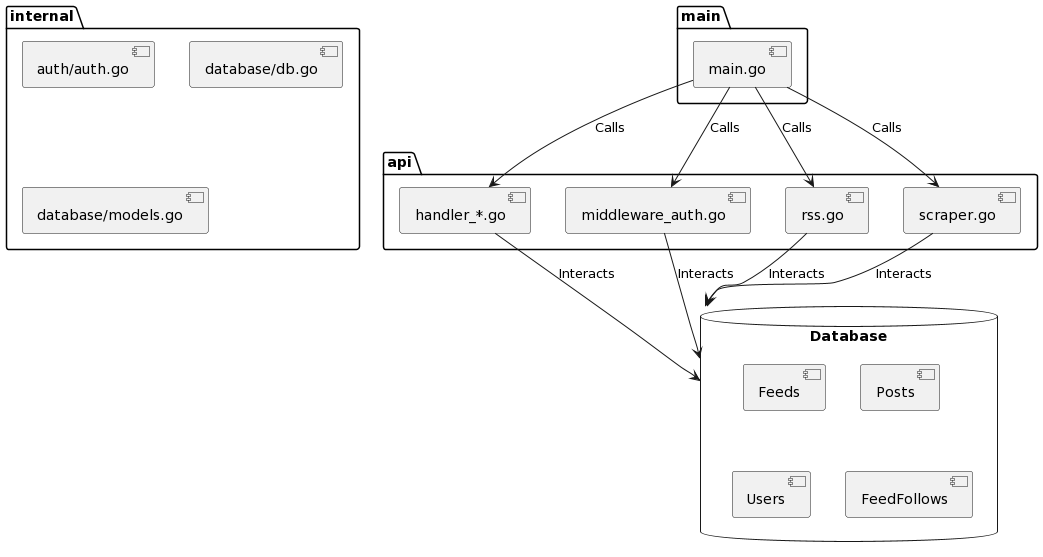

The diagram above was rendered by PlantUML. Its source (embedded in the PNG):
@startuml
package "main" {
 [main.go]
}

package "api" {
 [handler_*.go]
 [middleware_auth.go]
 [rss.go]
 [scraper.go]
}

package "internal" {
 [auth/auth.go]
 [database/db.go]
 [database/models.go]
}

database "Database" {
 [Feeds]
 [Posts]
 [Users]
 [FeedFollows]
}

[main.go] --> [handler_*.go] : Calls
[main.go] --> [middleware_auth.go] : Calls
[main.go] --> [rss.go] : Calls
[main.go] --> [scraper.go] : Calls

[handler_*.go] --> [Database] : Interacts
[middleware_auth.go] --> [Database] : Interacts
[rss.go] --> [Database] : Interacts
[scraper.go] --> [Database] : Interacts
@enduml